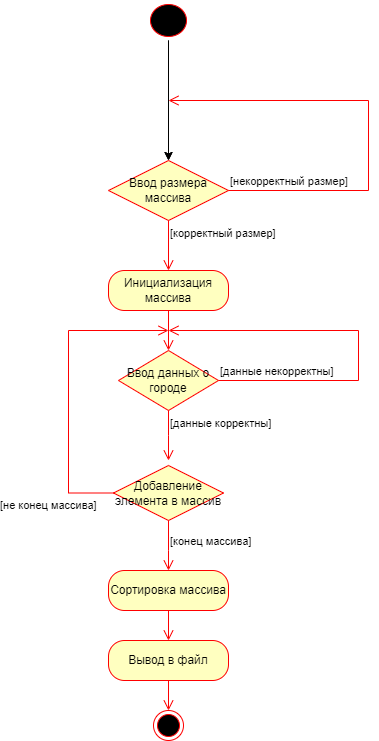

The diagram above was exported from draw.io. Its source (the exported page's mxGraphModel, read from the mxfile embedded in the PNG):
<mxGraphModel dx="1386" dy="793" grid="1" gridSize="10" guides="1" tooltips="1" connect="1" arrows="1" fold="1" page="1" pageScale="1" pageWidth="827" pageHeight="1169" math="0" shadow="0">
  <root>
    <mxCell id="0" />
    <mxCell id="1" parent="0" />
    <mxCell id="wQteQel1ge0C2Jwv08lk-6" style="edgeStyle=orthogonalEdgeStyle;rounded=0;orthogonalLoop=1;jettySize=auto;html=1;exitX=0.5;exitY=1;exitDx=0;exitDy=0;entryX=0.5;entryY=0;entryDx=0;entryDy=0;" edge="1" parent="1" source="wQteQel1ge0C2Jwv08lk-1" target="wQteQel1ge0C2Jwv08lk-3">
      <mxGeometry relative="1" as="geometry" />
    </mxCell>
    <mxCell id="wQteQel1ge0C2Jwv08lk-7" value="" style="edgeStyle=orthogonalEdgeStyle;rounded=0;orthogonalLoop=1;jettySize=auto;html=1;" edge="1" parent="1" source="wQteQel1ge0C2Jwv08lk-1" target="wQteQel1ge0C2Jwv08lk-3">
      <mxGeometry relative="1" as="geometry" />
    </mxCell>
    <mxCell id="wQteQel1ge0C2Jwv08lk-1" value="" style="ellipse;html=1;shape=startState;fillColor=#000000;strokeColor=#ff0000;" vertex="1" parent="1">
      <mxGeometry x="308" y="50" width="44" height="40" as="geometry" />
    </mxCell>
    <mxCell id="wQteQel1ge0C2Jwv08lk-3" value="Ввод размера массива" style="rhombus;whiteSpace=wrap;html=1;fontColor=#000000;fillColor=#ffffc0;strokeColor=#ff0000;" vertex="1" parent="1">
      <mxGeometry x="270" y="210" width="120" height="60" as="geometry" />
    </mxCell>
    <mxCell id="wQteQel1ge0C2Jwv08lk-4" value="[некорректный размер]" style="edgeStyle=orthogonalEdgeStyle;html=1;align=left;verticalAlign=bottom;endArrow=open;endSize=8;strokeColor=#ff0000;rounded=0;" edge="1" source="wQteQel1ge0C2Jwv08lk-3" parent="1">
      <mxGeometry x="-1" relative="1" as="geometry">
        <mxPoint x="330" y="150" as="targetPoint" />
        <Array as="points">
          <mxPoint x="530" y="240" />
          <mxPoint x="530" y="150" />
          <mxPoint x="330" y="150" />
        </Array>
      </mxGeometry>
    </mxCell>
    <mxCell id="wQteQel1ge0C2Jwv08lk-5" value="[корректный размер]" style="edgeStyle=orthogonalEdgeStyle;html=1;align=left;verticalAlign=top;endArrow=open;endSize=8;strokeColor=#ff0000;rounded=0;" edge="1" source="wQteQel1ge0C2Jwv08lk-3" parent="1" target="wQteQel1ge0C2Jwv08lk-8">
      <mxGeometry x="-1" relative="1" as="geometry">
        <mxPoint x="330" y="330" as="targetPoint" />
      </mxGeometry>
    </mxCell>
    <mxCell id="wQteQel1ge0C2Jwv08lk-8" value="Инициализация массива" style="rounded=1;whiteSpace=wrap;html=1;arcSize=40;fontColor=#000000;fillColor=#ffffc0;strokeColor=#ff0000;" vertex="1" parent="1">
      <mxGeometry x="270" y="320" width="120" height="40" as="geometry" />
    </mxCell>
    <mxCell id="wQteQel1ge0C2Jwv08lk-9" value="" style="edgeStyle=orthogonalEdgeStyle;html=1;verticalAlign=bottom;endArrow=open;endSize=8;strokeColor=#ff0000;rounded=0;" edge="1" source="wQteQel1ge0C2Jwv08lk-8" parent="1" target="wQteQel1ge0C2Jwv08lk-12">
      <mxGeometry relative="1" as="geometry">
        <mxPoint x="330" y="390" as="targetPoint" />
      </mxGeometry>
    </mxCell>
    <mxCell id="wQteQel1ge0C2Jwv08lk-12" value="Ввод данных о городе" style="rhombus;whiteSpace=wrap;html=1;fontColor=#000000;fillColor=#ffffc0;strokeColor=#ff0000;" vertex="1" parent="1">
      <mxGeometry x="280" y="400" width="100" height="60" as="geometry" />
    </mxCell>
    <mxCell id="wQteQel1ge0C2Jwv08lk-13" value="[данные некорректны]" style="edgeStyle=orthogonalEdgeStyle;html=1;align=left;verticalAlign=bottom;endArrow=open;endSize=8;strokeColor=#ff0000;rounded=0;" edge="1" source="wQteQel1ge0C2Jwv08lk-12" parent="1">
      <mxGeometry x="-1" relative="1" as="geometry">
        <mxPoint x="330" y="380" as="targetPoint" />
        <Array as="points">
          <mxPoint x="520" y="430" />
          <mxPoint x="520" y="380" />
        </Array>
      </mxGeometry>
    </mxCell>
    <mxCell id="wQteQel1ge0C2Jwv08lk-14" value="[данные корректны]" style="edgeStyle=orthogonalEdgeStyle;html=1;align=left;verticalAlign=top;endArrow=open;endSize=8;strokeColor=#ff0000;rounded=0;" edge="1" source="wQteQel1ge0C2Jwv08lk-12" parent="1">
      <mxGeometry x="-1" relative="1" as="geometry">
        <mxPoint x="330" y="510" as="targetPoint" />
      </mxGeometry>
    </mxCell>
    <mxCell id="wQteQel1ge0C2Jwv08lk-17" value="Добавление элемента в массив" style="rhombus;whiteSpace=wrap;html=1;fontColor=#000000;fillColor=#ffffc0;strokeColor=#ff0000;" vertex="1" parent="1">
      <mxGeometry x="275" y="515" width="110" height="55" as="geometry" />
    </mxCell>
    <mxCell id="wQteQel1ge0C2Jwv08lk-18" value="[конец массива]" style="edgeStyle=orthogonalEdgeStyle;html=1;align=left;verticalAlign=bottom;endArrow=open;endSize=8;strokeColor=#ff0000;rounded=0;exitX=0.5;exitY=1;exitDx=0;exitDy=0;" edge="1" source="wQteQel1ge0C2Jwv08lk-17" parent="1" target="wQteQel1ge0C2Jwv08lk-20">
      <mxGeometry x="0.2" relative="1" as="geometry">
        <mxPoint x="330" y="670" as="targetPoint" />
        <Array as="points">
          <mxPoint x="330" y="600" />
          <mxPoint x="330" y="600" />
        </Array>
        <mxPoint as="offset" />
      </mxGeometry>
    </mxCell>
    <mxCell id="wQteQel1ge0C2Jwv08lk-19" value="[не конец массива]" style="edgeStyle=orthogonalEdgeStyle;html=1;align=left;verticalAlign=top;endArrow=open;endSize=8;strokeColor=#ff0000;rounded=0;" edge="1" source="wQteQel1ge0C2Jwv08lk-17" parent="1">
      <mxGeometry x="-0.7005" y="70" relative="1" as="geometry">
        <mxPoint x="330" y="380" as="targetPoint" />
        <Array as="points">
          <mxPoint x="230" y="542" />
          <mxPoint x="230" y="380" />
          <mxPoint x="330" y="380" />
        </Array>
        <mxPoint as="offset" />
      </mxGeometry>
    </mxCell>
    <mxCell id="wQteQel1ge0C2Jwv08lk-20" value="Сортировка массива" style="rounded=1;whiteSpace=wrap;html=1;arcSize=40;fontColor=#000000;fillColor=#ffffc0;strokeColor=#ff0000;" vertex="1" parent="1">
      <mxGeometry x="270" y="620" width="120" height="40" as="geometry" />
    </mxCell>
    <mxCell id="wQteQel1ge0C2Jwv08lk-21" value="" style="edgeStyle=orthogonalEdgeStyle;html=1;verticalAlign=bottom;endArrow=open;endSize=8;strokeColor=#ff0000;rounded=0;" edge="1" source="wQteQel1ge0C2Jwv08lk-20" parent="1" target="wQteQel1ge0C2Jwv08lk-22">
      <mxGeometry relative="1" as="geometry">
        <mxPoint x="330" y="680" as="targetPoint" />
      </mxGeometry>
    </mxCell>
    <mxCell id="wQteQel1ge0C2Jwv08lk-22" value="Вывод в файл" style="rounded=1;whiteSpace=wrap;html=1;arcSize=40;fontColor=#000000;fillColor=#ffffc0;strokeColor=#ff0000;" vertex="1" parent="1">
      <mxGeometry x="270" y="690" width="120" height="40" as="geometry" />
    </mxCell>
    <mxCell id="wQteQel1ge0C2Jwv08lk-23" value="" style="edgeStyle=orthogonalEdgeStyle;html=1;verticalAlign=bottom;endArrow=open;endSize=8;strokeColor=#ff0000;rounded=0;" edge="1" source="wQteQel1ge0C2Jwv08lk-22" parent="1" target="wQteQel1ge0C2Jwv08lk-24">
      <mxGeometry relative="1" as="geometry">
        <mxPoint x="330" y="790" as="targetPoint" />
      </mxGeometry>
    </mxCell>
    <mxCell id="wQteQel1ge0C2Jwv08lk-24" value="" style="ellipse;html=1;shape=endState;fillColor=#000000;strokeColor=#ff0000;" vertex="1" parent="1">
      <mxGeometry x="315" y="760" width="30" height="30" as="geometry" />
    </mxCell>
  </root>
</mxGraphModel>